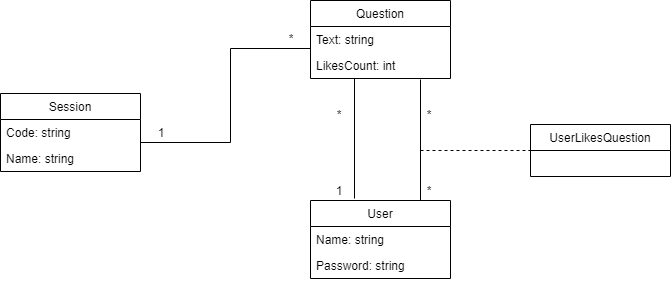

The diagram above was exported from draw.io. Its source (the exported page's mxGraphModel, read from the mxfile embedded in the PNG):
<mxGraphModel dx="854" dy="419" grid="1" gridSize="10" guides="1" tooltips="1" connect="1" arrows="1" fold="1" page="1" pageScale="1" pageWidth="850" pageHeight="1100" background="#ffffff" math="0" shadow="0">
  <root>
    <mxCell id="0" />
    <mxCell id="1" parent="0" />
    <mxCell id="xtnvCC8NsFsMapVEbz4Y-1" value="Session" style="swimlane;fontStyle=0;childLayout=stackLayout;horizontal=1;startSize=26;fillColor=none;horizontalStack=0;resizeParent=1;resizeParentMax=0;resizeLast=0;collapsible=1;marginBottom=0;" parent="1" vertex="1">
      <mxGeometry x="100" y="123" width="140" height="78" as="geometry" />
    </mxCell>
    <mxCell id="xtnvCC8NsFsMapVEbz4Y-2" value="Code: string" style="text;strokeColor=none;fillColor=none;align=left;verticalAlign=top;spacingLeft=4;spacingRight=4;overflow=hidden;rotatable=0;points=[[0,0.5],[1,0.5]];portConstraint=eastwest;" parent="xtnvCC8NsFsMapVEbz4Y-1" vertex="1">
      <mxGeometry y="26" width="140" height="26" as="geometry" />
    </mxCell>
    <mxCell id="xtnvCC8NsFsMapVEbz4Y-32" value="Name: string" style="text;strokeColor=none;fillColor=none;align=left;verticalAlign=top;spacingLeft=4;spacingRight=4;overflow=hidden;rotatable=0;points=[[0,0.5],[1,0.5]];portConstraint=eastwest;" parent="xtnvCC8NsFsMapVEbz4Y-1" vertex="1">
      <mxGeometry y="52" width="140" height="26" as="geometry" />
    </mxCell>
    <mxCell id="xtnvCC8NsFsMapVEbz4Y-5" value="Question" style="swimlane;fontStyle=0;childLayout=stackLayout;horizontal=1;startSize=26;fillColor=none;horizontalStack=0;resizeParent=1;resizeParentMax=0;resizeLast=0;collapsible=1;marginBottom=0;" parent="1" vertex="1">
      <mxGeometry x="410" y="30" width="140" height="78" as="geometry">
        <mxRectangle x="410" y="50" width="80" height="26" as="alternateBounds" />
      </mxGeometry>
    </mxCell>
    <mxCell id="xtnvCC8NsFsMapVEbz4Y-6" value="Text: string" style="text;strokeColor=none;fillColor=none;align=left;verticalAlign=top;spacingLeft=4;spacingRight=4;overflow=hidden;rotatable=0;points=[[0,0.5],[1,0.5]];portConstraint=eastwest;" parent="xtnvCC8NsFsMapVEbz4Y-5" vertex="1">
      <mxGeometry y="26" width="140" height="26" as="geometry" />
    </mxCell>
    <mxCell id="xtnvCC8NsFsMapVEbz4Y-7" value="LikesCount: int" style="text;strokeColor=none;fillColor=none;align=left;verticalAlign=top;spacingLeft=4;spacingRight=4;overflow=hidden;rotatable=0;points=[[0,0.5],[1,0.5]];portConstraint=eastwest;" parent="xtnvCC8NsFsMapVEbz4Y-5" vertex="1">
      <mxGeometry y="52" width="140" height="26" as="geometry" />
    </mxCell>
    <mxCell id="xtnvCC8NsFsMapVEbz4Y-9" value="User" style="swimlane;fontStyle=0;childLayout=stackLayout;horizontal=1;startSize=26;fillColor=none;horizontalStack=0;resizeParent=1;resizeParentMax=0;resizeLast=0;collapsible=1;marginBottom=0;" parent="1" vertex="1">
      <mxGeometry x="410" y="230" width="140" height="78" as="geometry" />
    </mxCell>
    <mxCell id="xtnvCC8NsFsMapVEbz4Y-10" value="Name: string" style="text;strokeColor=none;fillColor=none;align=left;verticalAlign=top;spacingLeft=4;spacingRight=4;overflow=hidden;rotatable=0;points=[[0,0.5],[1,0.5]];portConstraint=eastwest;" parent="xtnvCC8NsFsMapVEbz4Y-9" vertex="1">
      <mxGeometry y="26" width="140" height="26" as="geometry" />
    </mxCell>
    <mxCell id="xtnvCC8NsFsMapVEbz4Y-12" value="Password: string" style="text;strokeColor=none;fillColor=none;align=left;verticalAlign=top;spacingLeft=4;spacingRight=4;overflow=hidden;rotatable=0;points=[[0,0.5],[1,0.5]];portConstraint=eastwest;" parent="xtnvCC8NsFsMapVEbz4Y-9" vertex="1">
      <mxGeometry y="52" width="140" height="26" as="geometry" />
    </mxCell>
    <mxCell id="xtnvCC8NsFsMapVEbz4Y-21" value="" style="line;strokeWidth=1;fillColor=none;align=left;verticalAlign=middle;spacingTop=-1;spacingLeft=3;spacingRight=3;rotatable=0;labelPosition=right;points=[];portConstraint=eastwest;" parent="1" vertex="1">
      <mxGeometry x="330" y="74" width="80" height="8" as="geometry" />
    </mxCell>
    <mxCell id="xtnvCC8NsFsMapVEbz4Y-23" value="" style="line;strokeWidth=1;fillColor=none;align=left;verticalAlign=middle;spacingTop=-1;spacingLeft=3;spacingRight=3;rotatable=0;labelPosition=right;points=[];portConstraint=eastwest;" parent="1" vertex="1">
      <mxGeometry x="240" y="168" width="90" height="8" as="geometry" />
    </mxCell>
    <mxCell id="xtnvCC8NsFsMapVEbz4Y-24" value="" style="line;strokeWidth=1;fillColor=none;align=left;verticalAlign=middle;spacingTop=-1;spacingLeft=3;spacingRight=3;rotatable=0;labelPosition=right;points=[];portConstraint=eastwest;direction=south;" parent="1" vertex="1">
      <mxGeometry x="326" y="78" width="8" height="94" as="geometry" />
    </mxCell>
    <mxCell id="xtnvCC8NsFsMapVEbz4Y-25" value="" style="line;strokeWidth=1;fillColor=none;align=left;verticalAlign=middle;spacingTop=-1;spacingLeft=3;spacingRight=3;rotatable=0;labelPosition=right;points=[];portConstraint=eastwest;direction=south;" parent="1" vertex="1">
      <mxGeometry x="450" y="108" width="8" height="120" as="geometry" />
    </mxCell>
    <mxCell id="xtnvCC8NsFsMapVEbz4Y-26" value="1" style="text;html=1;strokeColor=none;fillColor=none;align=center;verticalAlign=middle;whiteSpace=wrap;rounded=0;" parent="1" vertex="1">
      <mxGeometry x="240" y="152" width="40" height="20" as="geometry" />
    </mxCell>
    <mxCell id="xtnvCC8NsFsMapVEbz4Y-28" value="1" style="text;html=1;strokeColor=none;fillColor=none;align=center;verticalAlign=middle;whiteSpace=wrap;rounded=0;" parent="1" vertex="1">
      <mxGeometry x="418" y="210" width="40" height="20" as="geometry" />
    </mxCell>
    <mxCell id="xtnvCC8NsFsMapVEbz4Y-29" value="*" style="text;html=1;strokeColor=none;fillColor=none;align=center;verticalAlign=middle;whiteSpace=wrap;rounded=0;" parent="1" vertex="1">
      <mxGeometry x="370" y="58" width="40" height="20" as="geometry" />
    </mxCell>
    <mxCell id="xtnvCC8NsFsMapVEbz4Y-30" value="*" style="text;html=1;strokeColor=none;fillColor=none;align=center;verticalAlign=middle;whiteSpace=wrap;rounded=0;" parent="1" vertex="1">
      <mxGeometry x="418" y="134" width="40" height="20" as="geometry" />
    </mxCell>
    <mxCell id="4n6lmt14Q3GMIN884q7q-3" value="UserLikesQuestion" style="swimlane;fontStyle=0;childLayout=stackLayout;horizontal=1;startSize=26;fillColor=none;horizontalStack=0;resizeParent=1;resizeParentMax=0;resizeLast=0;collapsible=1;marginBottom=0;" vertex="1" parent="1">
      <mxGeometry x="630" y="154" width="140" height="52" as="geometry" />
    </mxCell>
    <mxCell id="4n6lmt14Q3GMIN884q7q-10" value="" style="endArrow=none;html=1;" edge="1" parent="1">
      <mxGeometry width="50" height="50" relative="1" as="geometry">
        <mxPoint x="520" y="230" as="sourcePoint" />
        <mxPoint x="520" y="109" as="targetPoint" />
      </mxGeometry>
    </mxCell>
    <mxCell id="4n6lmt14Q3GMIN884q7q-11" value="" style="endArrow=none;dashed=1;html=1;entryX=0;entryY=0.5;entryDx=0;entryDy=0;" edge="1" parent="1" target="4n6lmt14Q3GMIN884q7q-3">
      <mxGeometry width="50" height="50" relative="1" as="geometry">
        <mxPoint x="520" y="180" as="sourcePoint" />
        <mxPoint x="569" y="132" as="targetPoint" />
      </mxGeometry>
    </mxCell>
    <mxCell id="4n6lmt14Q3GMIN884q7q-13" value="*" style="text;html=1;strokeColor=none;fillColor=none;align=center;verticalAlign=middle;whiteSpace=wrap;rounded=0;" vertex="1" parent="1">
      <mxGeometry x="508" y="134" width="40" height="20" as="geometry" />
    </mxCell>
    <mxCell id="4n6lmt14Q3GMIN884q7q-14" value="*" style="text;html=1;strokeColor=none;fillColor=none;align=center;verticalAlign=middle;whiteSpace=wrap;rounded=0;" vertex="1" parent="1">
      <mxGeometry x="458" y="210" width="140" height="20" as="geometry" />
    </mxCell>
  </root>
</mxGraphModel>